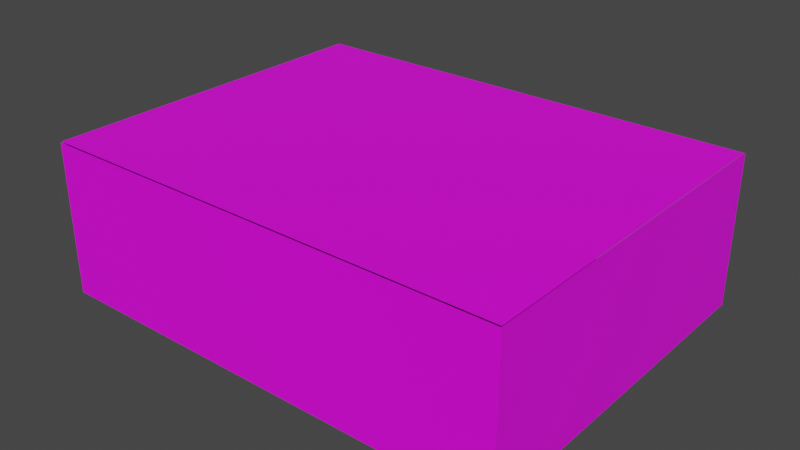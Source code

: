 # Source: bowling_alley.blend  (saved by Blender 3.6.11; exported with 4.5.12 LTS)
import bpy
from mathutils import Matrix  # noqa: F401  (used for matrix-valued properties, if any)

bpy.ops.wm.read_factory_settings(use_empty=True)
scene = bpy.context.scene
scene.name = 'Scene'

# ---- collections
col_collection = bpy.data.collections.new('Collection'); scene.collection.children.link(col_collection)

# ---- images (referenced by path relative to the original .blend; pixels are not part of the script)
import os
ASSET_DIR = os.environ.get("B2B_ASSET_DIR", "")  # directory of the original .blend (textures are referenced by path, not embedded)
HERE = os.path.dirname(os.path.abspath(__file__))  # packed textures are extracted next to this script under _unpacked/

def load_image(name, relpath, width, height, colorspace="sRGB"):
    """Load a texture the original file referenced (path relative to the .blend, or extracted next to this script)."""
    p = next((c for c in (os.path.join(HERE, relpath), os.path.join(ASSET_DIR, relpath)) if relpath and os.path.exists(c)), "")
    if p:
        img = bpy.data.images.load(p, check_existing=True)
        img.name = name
    else:  # same state as the original file: an image datablock whose file is absent (Cycles renders it pink)
        img = bpy.data.images.new(name, width, height)
        img.source = "FILE"
        img.filepath = "//" + (relpath or name)
    img.colorspace_settings.name = colorspace
    return img
img_lane_textur = load_image('lane textur', 'lane textur.png', 1024, 1024, 'sRGB')
img_kegelhaus_textur = load_image('kegelhaus textur', 'kegelhaus textur.png', 1024, 1024, 'sRGB')
img_lane_textur_001 = load_image('lane textur.001', 'lane textur.png', 1024, 1024, 'sRGB')
img_lane_textur_002 = load_image('lane textur.002', 'lane textur.png', 1024, 1024, 'sRGB')
img_decke_textur = load_image('Decke Textur', 'Decke Textur.png', 1024, 1024, 'sRGB')
img_wall_tex = load_image('Wall Tex', 'Wall Tex.png', 1024, 1024, 'sRGB')
img_wall_tex_001 = load_image('Wall Tex.001', 'Wall Tex.png', 1024, 1024, 'sRGB')
img_wall_tex_002 = load_image('Wall Tex.002', 'Wall Tex.png', 1024, 1024, 'sRGB')

# ---- materials (node trees are filled in below, after node groups)
mat_lane_mat = bpy.data.materials.new('lane mat')
mat_lane_mat.use_transparent_shadow = False
mat_material_006 = bpy.data.materials.new('Material.006')
mat_material_006.use_transparent_shadow = False
mat_material_005 = bpy.data.materials.new('Material.005')
mat_material_005.use_transparent_shadow = False
mat_kegelhaus_mat = bpy.data.materials.new('kegelhaus mat')
mat_kegelhaus_mat.use_transparent_shadow = False
mat_lane_mat_001 = bpy.data.materials.new('lane mat.001')
mat_lane_mat_001.use_transparent_shadow = False
mat_lane_mat_002 = bpy.data.materials.new('lane mat.002')
mat_lane_mat_002.use_transparent_shadow = False
mat_decke_mat = bpy.data.materials.new('Decke Mat')
mat_decke_mat.use_transparent_shadow = False
mat_wall_material = bpy.data.materials.new('Wall material')
mat_wall_material.use_transparent_shadow = False
mat_wall_material_001 = bpy.data.materials.new('Wall material.001')
mat_wall_material_001.use_transparent_shadow = False
mat_wall_material_002 = bpy.data.materials.new('Wall material.002')
mat_wall_material_002.use_transparent_shadow = False

# ---- material node trees
mat_lane_mat.use_nodes = True; mat_lane_mat.node_tree.nodes.clear()
_N = mat_lane_mat.node_tree.nodes; _L = mat_lane_mat.node_tree.links
n0 = _N.new('ShaderNodeBsdfPrincipled'); n0.name = 'Principled BSDF'; n0.location = (10, 300)
n0.distribution = 'GGX'
n0.subsurface_method = 'RANDOM_WALK_SKIN'
n0.inputs[3].default_value = 1.45
n0.inputs[27].default_value = (0.0, 0.0, 0.0, 1.0)
n0.inputs[28].default_value = 1.0
n1 = _N.new('ShaderNodeOutputMaterial'); n1.name = 'Material Output'; n1.location = (300, 300)
n2 = _N.new('ShaderNodeTexImage'); n2.name = 'Image Texture'; n2.location = (-280, 271)
n2.image = img_lane_textur
_L.new(n0.outputs[0], n1.inputs[0])
_L.new(n2.outputs[0], n0.inputs[0])
n1.is_active_output = True
mat_material_006.use_nodes = True; mat_material_006.node_tree.nodes.clear()
_N = mat_material_006.node_tree.nodes; _L = mat_material_006.node_tree.links
n0 = _N.new('ShaderNodeBsdfPrincipled'); n0.name = 'Principled BSDF'; n0.location = (10, 300)
n0.distribution = 'GGX'
n0.subsurface_method = 'RANDOM_WALK_SKIN'
n0.inputs[0].default_value = (0.0, 0.0, 0.0, 1.0)
n0.inputs[3].default_value = 1.45
n0.inputs[27].default_value = (0.0, 0.0, 0.0, 1.0)
n0.inputs[28].default_value = 1.0
n1 = _N.new('ShaderNodeOutputMaterial'); n1.name = 'Material Output'; n1.location = (300, 300)
_L.new(n0.outputs[0], n1.inputs[0])
n1.is_active_output = True
mat_material_005.use_nodes = True; mat_material_005.node_tree.nodes.clear()
_N = mat_material_005.node_tree.nodes; _L = mat_material_005.node_tree.links
n0 = _N.new('ShaderNodeBsdfPrincipled'); n0.name = 'Principled BSDF'; n0.location = (10, 300)
n0.distribution = 'GGX'
n0.subsurface_method = 'RANDOM_WALK_SKIN'
n0.inputs[0].default_value = (0.0, 0.0, 0.0, 1.0)
n0.inputs[3].default_value = 1.45
n0.inputs[27].default_value = (0.0, 0.0, 0.0, 1.0)
n0.inputs[28].default_value = 1.0
n1 = _N.new('ShaderNodeOutputMaterial'); n1.name = 'Material Output'; n1.location = (300, 300)
_L.new(n0.outputs[0], n1.inputs[0])
n1.is_active_output = True
mat_kegelhaus_mat.use_nodes = True; mat_kegelhaus_mat.node_tree.nodes.clear()
_N = mat_kegelhaus_mat.node_tree.nodes; _L = mat_kegelhaus_mat.node_tree.links
n0 = _N.new('ShaderNodeBsdfPrincipled'); n0.name = 'Principled BSDF'; n0.location = (10, 300)
n0.distribution = 'GGX'
n0.subsurface_method = 'RANDOM_WALK_SKIN'
n0.inputs[3].default_value = 1.45
n0.inputs[27].default_value = (0.0, 0.0, 0.0, 1.0)
n0.inputs[28].default_value = 1.0
n1 = _N.new('ShaderNodeOutputMaterial'); n1.name = 'Material Output'; n1.location = (300, 300)
n2 = _N.new('ShaderNodeTexImage'); n2.name = 'Image Texture'; n2.location = (-280, 271)
n2.image = img_kegelhaus_textur
_L.new(n0.outputs[0], n1.inputs[0])
_L.new(n2.outputs[0], n0.inputs[0])
n1.is_active_output = True
mat_lane_mat_001.use_nodes = True; mat_lane_mat_001.node_tree.nodes.clear()
_N = mat_lane_mat_001.node_tree.nodes; _L = mat_lane_mat_001.node_tree.links
n0 = _N.new('ShaderNodeBsdfPrincipled'); n0.name = 'Principled BSDF'; n0.location = (10, 300)
n0.distribution = 'GGX'
n0.subsurface_method = 'RANDOM_WALK_SKIN'
n0.inputs[3].default_value = 1.45
n0.inputs[27].default_value = (0.0, 0.0, 0.0, 1.0)
n0.inputs[28].default_value = 1.0
n1 = _N.new('ShaderNodeOutputMaterial'); n1.name = 'Material Output'; n1.location = (300, 300)
n2 = _N.new('ShaderNodeTexImage'); n2.name = 'Image Texture'; n2.location = (-280, 271)
n2.image = img_lane_textur_001
_L.new(n0.outputs[0], n1.inputs[0])
_L.new(n2.outputs[0], n0.inputs[0])
n1.is_active_output = True
mat_lane_mat_002.use_nodes = True; mat_lane_mat_002.node_tree.nodes.clear()
_N = mat_lane_mat_002.node_tree.nodes; _L = mat_lane_mat_002.node_tree.links
n0 = _N.new('ShaderNodeBsdfPrincipled'); n0.name = 'Principled BSDF'; n0.location = (10, 300)
n0.distribution = 'GGX'
n0.subsurface_method = 'RANDOM_WALK_SKIN'
n0.inputs[3].default_value = 1.45
n0.inputs[27].default_value = (0.0, 0.0, 0.0, 1.0)
n0.inputs[28].default_value = 1.0
n1 = _N.new('ShaderNodeOutputMaterial'); n1.name = 'Material Output'; n1.location = (300, 300)
n2 = _N.new('ShaderNodeTexImage'); n2.name = 'Image Texture'; n2.location = (-280, 271)
n2.image = img_lane_textur_002
_L.new(n0.outputs[0], n1.inputs[0])
_L.new(n2.outputs[0], n0.inputs[0])
n1.is_active_output = True
mat_decke_mat.use_nodes = True; mat_decke_mat.node_tree.nodes.clear()
_N = mat_decke_mat.node_tree.nodes; _L = mat_decke_mat.node_tree.links
n0 = _N.new('ShaderNodeBsdfPrincipled'); n0.name = 'Principled BSDF'; n0.location = (10, 300)
n0.distribution = 'GGX'
n0.subsurface_method = 'RANDOM_WALK_SKIN'
n0.inputs[3].default_value = 1.45
n0.inputs[27].default_value = (0.0, 0.0, 0.0, 1.0)
n0.inputs[28].default_value = 1.0
n1 = _N.new('ShaderNodeOutputMaterial'); n1.name = 'Material Output'; n1.location = (300, 300)
n2 = _N.new('ShaderNodeTexImage'); n2.name = 'Image Texture'; n2.location = (-280, 271)
n2.image = img_decke_textur
_L.new(n0.outputs[0], n1.inputs[0])
_L.new(n2.outputs[0], n0.inputs[0])
n1.is_active_output = True
mat_wall_material.use_nodes = True; mat_wall_material.node_tree.nodes.clear()
_N = mat_wall_material.node_tree.nodes; _L = mat_wall_material.node_tree.links
n0 = _N.new('ShaderNodeBsdfPrincipled'); n0.name = 'Principled BSDF'; n0.location = (10, 300)
n0.distribution = 'GGX'
n0.subsurface_method = 'RANDOM_WALK_SKIN'
n0.inputs[3].default_value = 1.45
n0.inputs[27].default_value = (0.0, 0.0, 0.0, 1.0)
n0.inputs[28].default_value = 1.0
n1 = _N.new('ShaderNodeOutputMaterial'); n1.name = 'Material Output'; n1.location = (300, 300)
n2 = _N.new('ShaderNodeTexImage'); n2.name = 'Image Texture'; n2.location = (-280, 271)
n2.image = img_wall_tex
_L.new(n0.outputs[0], n1.inputs[0])
_L.new(n2.outputs[0], n0.inputs[0])
n1.is_active_output = True
mat_wall_material_001.use_nodes = True; mat_wall_material_001.node_tree.nodes.clear()
_N = mat_wall_material_001.node_tree.nodes; _L = mat_wall_material_001.node_tree.links
n0 = _N.new('ShaderNodeBsdfPrincipled'); n0.name = 'Principled BSDF'; n0.location = (10, 300)
n0.distribution = 'GGX'
n0.subsurface_method = 'RANDOM_WALK_SKIN'
n0.inputs[3].default_value = 1.45
n0.inputs[27].default_value = (0.0, 0.0, 0.0, 1.0)
n0.inputs[28].default_value = 1.0
n1 = _N.new('ShaderNodeOutputMaterial'); n1.name = 'Material Output'; n1.location = (300, 300)
n2 = _N.new('ShaderNodeTexImage'); n2.name = 'Image Texture'; n2.location = (-280, 271)
n2.image = img_wall_tex_001
_L.new(n0.outputs[0], n1.inputs[0])
_L.new(n2.outputs[0], n0.inputs[0])
n1.is_active_output = True
mat_wall_material_002.use_nodes = True; mat_wall_material_002.node_tree.nodes.clear()
_N = mat_wall_material_002.node_tree.nodes; _L = mat_wall_material_002.node_tree.links
n0 = _N.new('ShaderNodeBsdfPrincipled'); n0.name = 'Principled BSDF'; n0.location = (10, 300)
n0.distribution = 'GGX'
n0.subsurface_method = 'RANDOM_WALK_SKIN'
n0.inputs[3].default_value = 1.45
n0.inputs[27].default_value = (0.0, 0.0, 0.0, 1.0)
n0.inputs[28].default_value = 1.0
n1 = _N.new('ShaderNodeOutputMaterial'); n1.name = 'Material Output'; n1.location = (300, 300)
n2 = _N.new('ShaderNodeTexImage'); n2.name = 'Image Texture'; n2.location = (-280, 271)
n2.image = img_wall_tex_002
_L.new(n0.outputs[0], n1.inputs[0])
_L.new(n2.outputs[0], n0.inputs[0])
n1.is_active_output = True

# ---- world
world_world = bpy.data.worlds.new('World'); scene.world = world_world
world_world.use_nodes = True; world_world.node_tree.nodes.clear()
_N = world_world.node_tree.nodes; _L = world_world.node_tree.links
n0 = _N.new('ShaderNodeOutputWorld'); n0.name = 'World Output'; n0.location = (300, 300)
n1 = _N.new('ShaderNodeBackground'); n1.name = 'Background'; n1.location = (10, 300)
n1.inputs[0].default_value = (0.05088, 0.05088, 0.05088, 1.0)
_L.new(n1.outputs[0], n0.inputs[0])
n0.is_active_output = True
world_world.color = (0.05088, 0.05088, 0.05088)
world_world.use_sun_shadow = False
world_world.sun_shadow_jitter_overblur = 0.0

# ---- meshes
me_plane = bpy.data.meshes.new('Plane')
me_plane.from_pydata([(-1.0, -1.0, 0.0), (1.0, -1.0, 0.0), (-1.0, 1.0, 0.0), (1.0, 1.0, 0.0)], [], [(0, 1, 3, 2)])
_uv = me_plane.uv_layers.new(name='UVMap')
_uv.uv.foreach_set('vector', [0.0, 0.0, 1.0, 0.0, 1.0, 1.0, 0.0, 1.0])
me_plane.materials.append(mat_lane_mat)
me_plane.update()
me_cube_001 = bpy.data.meshes.new('Cube.001')
me_cube_001.from_pydata([(-0.5816, -4.837, -0.06061), (-0.5816, -4.837, 0.06061), (-0.5816, 4.837, -0.06061), (-0.5816, 4.837, 0.06061), (-0.1994, -4.837, -0.06061), (-0.1994, -4.837, 0.06061), (-0.1994, 4.837, -0.06061), (-0.1994, 4.837, 0.06061), (-0.5816, -4.837, 0.06061), (-0.5816, 4.837, 0.06061), (-0.1994, 4.837, 0.06061), (-0.1994, -4.837, 0.06061)], [], [(0, 1, 3, 2), (2, 3, 7, 6), (6, 7, 5, 4), (4, 5, 1, 0), (2, 6, 4, 0), (3, 1, 8, 9), (10, 9, 8, 11), (1, 5, 11, 8), (7, 3, 9, 10), (5, 7, 10, 11)])
_uv = me_cube_001.uv_layers.new(name='UVMap')
_uv.uv.foreach_set('vector', [0.375, 0.0, 0.625, 0.0, 0.625, 0.25, 0.375, 0.25, 0.375, 0.25, 0.625, 0.25, 0.625, 0.5, 0.375, 0.5, 0.375, 0.5, 0.625, 0.5, 0.625, 0.75, 0.375, 0.75, 0.375, 0.75, 0.625, 0.75, 0.625, 1.0, 0.375, 1.0, 0.125, 0.5, 0.375, 0.5, 0.375, 0.75, 0.125, 0.75, 0.625, 0.25, 0.625, 0.0, 0.625, 0.0, 0.625, 0.25, 0.625, 0.5, 0.875, 0.5, 0.875, 0.75, 0.625, 0.75, 0.625, 1.0, 0.625, 0.75, 0.625, 0.75, 0.625, 1.0, 0.625, 0.5, 0.625, 0.25, 0.625, 0.25, 0.625, 0.5, 0.625, 0.75, 0.625, 0.5, 0.625, 0.5, 0.625, 0.75])
me_cube_001.materials.append(mat_material_006)
me_cube_001.update()
me_cube_002 = bpy.data.meshes.new('Cube.002')
me_cube_002.from_pydata([(-0.5816, -4.837, -0.06061), (-0.5816, -4.837, 0.06061), (-0.5816, 4.837, -0.06061), (-0.5816, 4.837, 0.06061), (-0.1994, -4.837, -0.06061), (-0.1994, -4.837, 0.06061), (-0.1994, 4.837, -0.06061), (-0.1994, 4.837, 0.06061), (-0.5816, -4.837, 0.06061), (-0.5816, 4.837, 0.06061), (-0.1994, 4.837, 0.06061), (-0.1994, -4.837, 0.06061)], [], [(0, 1, 3, 2), (2, 3, 7, 6), (6, 7, 5, 4), (4, 5, 1, 0), (2, 6, 4, 0), (3, 1, 8, 9), (10, 9, 8, 11), (1, 5, 11, 8), (7, 3, 9, 10), (5, 7, 10, 11)])
_uv = me_cube_002.uv_layers.new(name='UVMap')
_uv.uv.foreach_set('vector', [0.375, 0.0, 0.625, 0.0, 0.625, 0.25, 0.375, 0.25, 0.375, 0.25, 0.625, 0.25, 0.625, 0.5, 0.375, 0.5, 0.375, 0.5, 0.625, 0.5, 0.625, 0.75, 0.375, 0.75, 0.375, 0.75, 0.625, 0.75, 0.625, 1.0, 0.375, 1.0, 0.125, 0.5, 0.375, 0.5, 0.375, 0.75, 0.125, 0.75, 0.625, 0.25, 0.625, 0.0, 0.625, 0.0, 0.625, 0.25, 0.625, 0.5, 0.875, 0.5, 0.875, 0.75, 0.625, 0.75, 0.625, 1.0, 0.625, 0.75, 0.625, 0.75, 0.625, 1.0, 0.625, 0.5, 0.625, 0.25, 0.625, 0.25, 0.625, 0.5, 0.625, 0.75, 0.625, 0.5, 0.625, 0.5, 0.625, 0.75])
me_cube_002.materials.append(mat_material_005)
me_cube_002.update()
me_cube_003 = bpy.data.meshes.new('Cube.003')
me_cube_003.from_pydata([(-0.5863, -1.0, -0.9928), (-0.5863, -1.0, 0.1798), (-1.0, 1.0, -1.0), (-1.0, 1.0, 1.0), (0.5863, -1.0, -0.9928), (0.5863, -1.0, 0.1798), (1.0, 1.0, -1.0), (1.0, 1.0, 1.0), (-1.0, -1.0, -1.0), (-1.0, -1.0, 1.0), (1.0, -1.0, 1.0), (1.0, -1.0, -1.0), (-0.5863, 0.4019, -0.9928), (-0.5863, 0.4019, 0.1798), (0.5863, 0.4019, 0.1798), (0.5863, 0.4019, -0.9928)], [], [(8, 9, 3, 2), (2, 3, 7, 6), (6, 7, 10, 11), (5, 1, 13, 14), (2, 6, 11, 8), (7, 3, 9, 10), (0, 1, 9, 8), (5, 4, 11, 10), (4, 0, 8, 11), (1, 5, 10, 9), (15, 14, 13, 12), (4, 5, 14, 15), (0, 4, 15, 12), (1, 0, 12, 13)])
_uv = me_cube_003.uv_layers.new(name='UVMap')
_uv.uv.foreach_set('vector', [0.375, 0.0, 0.625, 0.0, 0.625, 0.25, 0.375, 0.25, 0.375, 0.25, 0.625, 0.25, 0.625, 0.5, 0.375, 0.5, 0.375, 0.5, 0.625, 0.5, 0.625, 0.75, 0.375, 0.75, 0.5733, 0.8017, 0.5733, 0.9483, 0.5733, 0.9483, 0.5733, 0.8017, 0.125, 0.5, 0.375, 0.5, 0.375, 0.75, 0.125, 0.75, 0.625, 0.5, 0.875, 0.5, 0.875, 0.75, 0.625, 0.75, 0.4267, 0.9483, 0.5733, 0.9483, 0.625, 1.0, 0.375, 1.0, 0.5733, 0.8017, 0.4267, 0.8017, 0.375, 0.75, 0.625, 0.75, 0.4267, 0.8017, 0.4267, 0.9483, 0.375, 1.0, 0.375, 0.75, 0.5733, 0.9483, 0.5733, 0.8017, 0.625, 0.75, 0.625, 1.0, 0.4267, 0.8017, 0.5733, 0.8017, 0.5733, 0.9483, 0.4267, 0.9483, 0.4267, 0.8017, 0.5733, 0.8017, 0.5733, 0.8017, 0.4267, 0.8017, 0.4267, 0.9483, 0.4267, 0.8017, 0.4267, 0.8017, 0.4267, 0.9483, 0.5733, 0.9483, 0.4267, 0.9483, 0.4267, 0.9483, 0.5733, 0.9483])
me_cube_003.materials.append(mat_kegelhaus_mat)
me_cube_003.update()
me_plane_001 = bpy.data.meshes.new('Plane.001')
me_plane_001.from_pydata([(-1.0, -1.0, 0.0), (1.0, -1.0, 0.0), (-1.0, 1.0, 0.0), (1.0, 1.0, 0.0)], [], [(0, 1, 3, 2)])
_uv = me_plane_001.uv_layers.new(name='UVMap')
_uv.uv.foreach_set('vector', [0.0, 0.0, 1.0, 0.0, 1.0, 1.0, 0.0, 1.0])
me_plane_001.materials.append(mat_lane_mat_001)
me_plane_001.update()
me_plane_002 = bpy.data.meshes.new('Plane.002')
me_plane_002.from_pydata([(-1.0, -1.0, 0.0), (1.0, -1.0, 0.0), (-1.0, 1.0, 0.0), (1.0, 1.0, 0.0)], [], [(0, 1, 3, 2)])
_uv = me_plane_002.uv_layers.new(name='UVMap')
_uv.uv.foreach_set('vector', [0.0, 0.0, 1.0, 0.0, 1.0, 1.0, 0.0, 1.0])
me_plane_002.materials.append(mat_lane_mat_002)
me_plane_002.update()
me_plane_004 = bpy.data.meshes.new('Plane.004')
me_plane_004.from_pydata([(-1.0, -1.0, 0.0), (1.0, -1.0, 0.0), (-1.0, 1.0, 0.0), (1.0, 1.0, 0.0)], [], [(0, 1, 3, 2)])
_uv = me_plane_004.uv_layers.new(name='UVMap')
_uv.uv.foreach_set('vector', [0.0, 0.0, 1.0, 0.0, 1.0, 1.0, 0.0, 1.0])
me_plane_004.materials.append(mat_decke_mat)
me_plane_004.update()
me_plane_006 = bpy.data.meshes.new('Plane.006')
me_plane_006.from_pydata([(-1.0, -1.0, 0.0), (1.0, -1.0, 0.0), (-1.0, 1.0, 0.0), (1.0, 1.0, 0.0)], [], [(0, 2, 3, 1)])
_uv = me_plane_006.uv_layers.new(name='UVMap')
_uv.uv.foreach_set('vector', [0.0, 0.0, 0.0, 1.0, 1.0, 1.0, 1.0, 0.0])
me_plane_006.materials.append(mat_wall_material)
me_plane_006.update()
me_plane_007 = bpy.data.meshes.new('Plane.007')
me_plane_007.from_pydata([(-1.0, -1.0, 0.0), (1.0, -1.0, 0.0), (-1.0, 1.0, 0.0), (1.0, 1.0, 0.0)], [], [(0, 2, 3, 1)])
_uv = me_plane_007.uv_layers.new(name='UVMap')
_uv.uv.foreach_set('vector', [0.0, 0.0, 0.0, 1.0, 1.0, 1.0, 1.0, 0.0])
me_plane_007.materials.append(mat_wall_material_001)
me_plane_007.update()
me_plane_008 = bpy.data.meshes.new('Plane.008')
me_plane_008.from_pydata([(-1.0, -1.0, 0.0), (1.0, -1.0, 0.0), (-1.0, 1.0, 0.0), (1.0, 1.0, 0.0)], [], [(0, 1, 3, 2)])
_uv = me_plane_008.uv_layers.new(name='UVMap')
_uv.uv.foreach_set('vector', [0.0, 0.0, 1.0, 0.0, 1.0, 1.0, 0.0, 1.0])
me_plane_008.materials.append(mat_wall_material_002)
me_plane_008.update()

# ---- objects
ob_plane = bpy.data.objects.new('Plane', me_plane)
ob_cube = bpy.data.objects.new('Cube', me_cube_001)
ob_cube_001 = bpy.data.objects.new('Cube.001', me_cube_002)
ob_cube_002 = bpy.data.objects.new('Cube.002', me_cube_003)
ob_plane_001 = bpy.data.objects.new('Plane.001', me_plane_001)
ob_plane_002 = bpy.data.objects.new('Plane.002', me_plane_002)
ob_plane_004 = bpy.data.objects.new('Plane.004', me_plane_004)
ob_plane_006 = bpy.data.objects.new('Plane.006', me_plane_006)
ob_plane_003 = bpy.data.objects.new('Plane.003', me_plane_007)
ob_plane_007 = bpy.data.objects.new('Plane.007', me_plane_008)

# ---- transforms, parenting, visibility, modifiers, constraints
ob_plane.location = (0.3238, 2.286, 0.0)
ob_plane.rotation_euler = (0.0, -0.0, 3.146)
ob_plane.scale = (1.816, 4.185, 0.639)
ob_cube.location = (-0.9128, 2.279, 0.0387)
ob_cube.rotation_euler = (0.0, -0.0, 3.146)
ob_cube.scale = (0.639, 0.639, 0.639)
ob_cube_001.location = (1.049, 2.289, 0.0387)
ob_cube_001.rotation_euler = (0.0, -0.0, 3.146)
ob_cube_001.scale = (0.639, 0.639, 0.639)
ob_cube_002.location = (0.3412, -1.277, 0.479)
ob_cube_002.rotation_euler = (0.0, -0.0, 3.146)
ob_cube_002.scale = (1.463, 0.4602, 0.4785)
ob_plane_001.location = (-3.245, 2.286, 0.0)
ob_plane_001.scale = (1.816, 4.185, 0.639)
ob_plane_002.location = (3.875, 2.286, 0.0)
ob_plane_002.scale = (1.816, 4.185, 0.639)
ob_plane_004.location = (0.2643, 2.254, 3.507)
ob_plane_004.rotation_euler = (3.142, -0.0, 0.0)
ob_plane_004.scale = (5.421, 4.135, 1.0)
ob_plane_006.location = (0.2789, -1.91, 1.751)
ob_plane_006.rotation_euler = (1.571, -0.0, 0.0)
ob_plane_006.scale = (5.421, 1.749, 1.0)
ob_plane_003.location = (5.692, 2.268, 1.751)
ob_plane_003.rotation_euler = (1.571, -0.0, 1.571)
ob_plane_003.scale = (4.179, 1.749, 1.0)
ob_plane_007.location = (-5.074, 2.268, 1.751)
ob_plane_007.rotation_euler = (1.571, -0.0, 1.571)
ob_plane_007.scale = (4.179, 1.749, 1.0)

# ---- collection membership
col_collection.objects.link(ob_plane)
col_collection.objects.link(ob_cube)
col_collection.objects.link(ob_cube_001)
col_collection.objects.link(ob_cube_002)
col_collection.objects.link(ob_plane_001)
col_collection.objects.link(ob_plane_002)
col_collection.objects.link(ob_plane_004)
col_collection.objects.link(ob_plane_006)
col_collection.objects.link(ob_plane_003)
col_collection.objects.link(ob_plane_007)

# ---- scene / render settings (as saved in the file)
scene.frame_start = 1; scene.frame_end = 250; scene.frame_set(0)
scene.render.engine = 'BLENDER_EEVEE_NEXT'
scene.cycles.sampling_pattern = 'TABULATED_SOBOL'
scene.view_settings.view_transform = 'Filmic'
bpy.context.view_layer.update()

# ---- added for rendering (the .blend has no active camera and no usable light): camera, sun
cam_auto = bpy.data.cameras.new('AutoCamera')
cam_auto.lens = 50.0
cam_auto.sensor_width = 36.0
cam_auto.clip_end = 1000.0
ob_auto_camera = bpy.data.objects.new('AutoCamera', cam_auto)
scene.collection.objects.link(ob_auto_camera)
ob_auto_camera.location = (13.3751, -13.4398, 12.2362)
ob_auto_camera.rotation_euler = (1.09748, -7.21219e-08, 0.694738)
scene.camera = ob_auto_camera
light_auto_sun = bpy.data.lights.new('AutoSun', 'SUN')
light_auto_sun.energy = 3.0
light_auto_sun.angle = 0.0523599
ob_auto_sun = bpy.data.objects.new('AutoSun', light_auto_sun)
scene.collection.objects.link(ob_auto_sun)
ob_auto_sun.rotation_euler = (0.872665, 0.174533, 0.523599)
bpy.context.view_layer.update()
